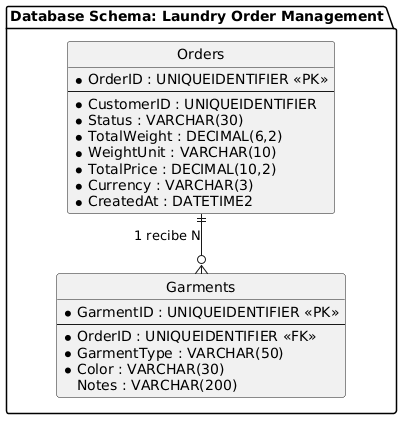

The diagram above was rendered by PlantUML. Its source (embedded in the PNG):
@startuml
skinparam monochrome true
hide circle
skinparam linetype ortho

package "Database Schema: Laundry Order Management" {

    entity "Orders" as orders {
      * OrderID : UNIQUEIDENTIFIER <<PK>>
      --
      * CustomerID : UNIQUEIDENTIFIER 
      * Status : VARCHAR(30)
      * TotalWeight : DECIMAL(6,2)
      * WeightUnit : VARCHAR(10)
      * TotalPrice : DECIMAL(10,2)
      * Currency : VARCHAR(3)
      * CreatedAt : DATETIME2
    }

    entity "Garments" as garments {
      * GarmentID : UNIQUEIDENTIFIER <<PK>>
      --
      * OrderID : UNIQUEIDENTIFIER <<FK>>
      * GarmentType : VARCHAR(50)
      * Color : VARCHAR(30)
      Notes : VARCHAR(200)
    }

    orders ||--o{ garments : "1 recibe N"
}
@enduml